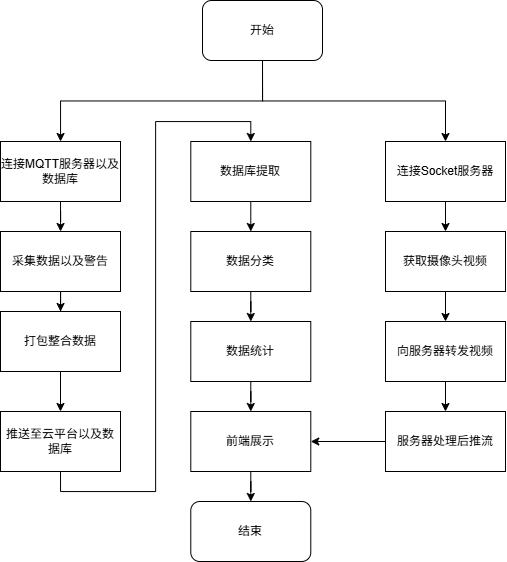

The diagram above was exported from draw.io. Its source (the exported page's mxGraphModel, read from the mxfile embedded in the PNG):
<mxGraphModel dx="915" dy="596" grid="0" gridSize="10" guides="1" tooltips="1" connect="1" arrows="1" fold="1" page="1" pageScale="1" pageWidth="827" pageHeight="1169" background="#ffffff" math="0" shadow="0">
  <root>
    <mxCell id="0" />
    <mxCell id="1" parent="0" />
    <mxCell id="a88U_wTTM_FhcfzLtc-L-3" style="edgeStyle=orthogonalEdgeStyle;rounded=0;orthogonalLoop=1;jettySize=auto;html=1;exitX=0.5;exitY=1;exitDx=0;exitDy=0;" edge="1" parent="1" source="a88U_wTTM_FhcfzLtc-L-2" target="a88U_wTTM_FhcfzLtc-L-4">
      <mxGeometry relative="1" as="geometry">
        <mxPoint x="429.7058823529412" y="570" as="targetPoint" />
      </mxGeometry>
    </mxCell>
    <mxCell id="a88U_wTTM_FhcfzLtc-L-24" style="edgeStyle=orthogonalEdgeStyle;rounded=0;orthogonalLoop=1;jettySize=auto;html=1;exitX=0.5;exitY=1;exitDx=0;exitDy=0;" edge="1" parent="1" source="a88U_wTTM_FhcfzLtc-L-2" target="a88U_wTTM_FhcfzLtc-L-25">
      <mxGeometry relative="1" as="geometry">
        <mxPoint x="612.0588235294117" y="581.2549258961396" as="targetPoint" />
      </mxGeometry>
    </mxCell>
    <mxCell id="a88U_wTTM_FhcfzLtc-L-2" value="开始" style="rounded=1;whiteSpace=wrap;html=1;" vertex="1" parent="1">
      <mxGeometry x="370" y="440" width="120" height="60" as="geometry" />
    </mxCell>
    <mxCell id="a88U_wTTM_FhcfzLtc-L-5" style="edgeStyle=orthogonalEdgeStyle;rounded=0;orthogonalLoop=1;jettySize=auto;html=1;exitX=0.5;exitY=1;exitDx=0;exitDy=0;" edge="1" parent="1" source="a88U_wTTM_FhcfzLtc-L-4" target="a88U_wTTM_FhcfzLtc-L-6">
      <mxGeometry relative="1" as="geometry">
        <mxPoint x="227.9958823529412" y="701" as="targetPoint" />
      </mxGeometry>
    </mxCell>
    <mxCell id="a88U_wTTM_FhcfzLtc-L-4" value="连接MQTT服务器以及数据库" style="rounded=0;whiteSpace=wrap;html=1;" vertex="1" parent="1">
      <mxGeometry x="167.9958823529412" y="581" width="120" height="60" as="geometry" />
    </mxCell>
    <mxCell id="a88U_wTTM_FhcfzLtc-L-7" style="edgeStyle=orthogonalEdgeStyle;rounded=0;orthogonalLoop=1;jettySize=auto;html=1;exitX=0.5;exitY=1;exitDx=0;exitDy=0;" edge="1" parent="1" source="a88U_wTTM_FhcfzLtc-L-6" target="a88U_wTTM_FhcfzLtc-L-8">
      <mxGeometry relative="1" as="geometry">
        <mxPoint x="227.9958823529412" y="781" as="targetPoint" />
      </mxGeometry>
    </mxCell>
    <mxCell id="a88U_wTTM_FhcfzLtc-L-6" value="采集数据以及警告" style="rounded=0;whiteSpace=wrap;html=1;" vertex="1" parent="1">
      <mxGeometry x="167.9958823529412" y="671" width="120" height="60" as="geometry" />
    </mxCell>
    <mxCell id="a88U_wTTM_FhcfzLtc-L-9" style="edgeStyle=orthogonalEdgeStyle;rounded=0;orthogonalLoop=1;jettySize=auto;html=1;exitX=0.5;exitY=1;exitDx=0;exitDy=0;" edge="1" parent="1" source="a88U_wTTM_FhcfzLtc-L-8" target="a88U_wTTM_FhcfzLtc-L-10">
      <mxGeometry relative="1" as="geometry">
        <mxPoint x="227.9958823529412" y="851" as="targetPoint" />
      </mxGeometry>
    </mxCell>
    <mxCell id="a88U_wTTM_FhcfzLtc-L-8" value="打包整合数据" style="rounded=0;whiteSpace=wrap;html=1;" vertex="1" parent="1">
      <mxGeometry x="167.9958823529412" y="751" width="120" height="60" as="geometry" />
    </mxCell>
    <mxCell id="a88U_wTTM_FhcfzLtc-L-20" style="edgeStyle=orthogonalEdgeStyle;rounded=0;orthogonalLoop=1;jettySize=auto;html=1;exitX=0.5;exitY=1;exitDx=0;exitDy=0;entryX=0.5;entryY=0;entryDx=0;entryDy=0;" edge="1" parent="1" source="a88U_wTTM_FhcfzLtc-L-10" target="a88U_wTTM_FhcfzLtc-L-12">
      <mxGeometry relative="1" as="geometry" />
    </mxCell>
    <mxCell id="a88U_wTTM_FhcfzLtc-L-10" value="推送至云平台以及数据库" style="rounded=0;whiteSpace=wrap;html=1;" vertex="1" parent="1">
      <mxGeometry x="167.9958823529412" y="851" width="120" height="60" as="geometry" />
    </mxCell>
    <mxCell id="a88U_wTTM_FhcfzLtc-L-21" style="edgeStyle=orthogonalEdgeStyle;rounded=0;orthogonalLoop=1;jettySize=auto;html=1;exitX=0.5;exitY=1;exitDx=0;exitDy=0;entryX=0.5;entryY=0;entryDx=0;entryDy=0;" edge="1" parent="1" source="a88U_wTTM_FhcfzLtc-L-12" target="a88U_wTTM_FhcfzLtc-L-14">
      <mxGeometry relative="1" as="geometry" />
    </mxCell>
    <mxCell id="a88U_wTTM_FhcfzLtc-L-12" value="数据库提取" style="rounded=0;whiteSpace=wrap;html=1;" vertex="1" parent="1">
      <mxGeometry x="358.28588235294114" y="581" width="120" height="60" as="geometry" />
    </mxCell>
    <mxCell id="a88U_wTTM_FhcfzLtc-L-16" style="edgeStyle=orthogonalEdgeStyle;rounded=0;orthogonalLoop=1;jettySize=auto;html=1;exitX=0.5;exitY=1;exitDx=0;exitDy=0;" edge="1" parent="1" source="a88U_wTTM_FhcfzLtc-L-14" target="a88U_wTTM_FhcfzLtc-L-17">
      <mxGeometry relative="1" as="geometry">
        <mxPoint x="417.9958823529412" y="771" as="targetPoint" />
      </mxGeometry>
    </mxCell>
    <mxCell id="a88U_wTTM_FhcfzLtc-L-14" value="数据分类" style="rounded=0;whiteSpace=wrap;html=1;" vertex="1" parent="1">
      <mxGeometry x="358.28999999999996" y="671" width="120" height="60" as="geometry" />
    </mxCell>
    <mxCell id="a88U_wTTM_FhcfzLtc-L-18" style="edgeStyle=orthogonalEdgeStyle;rounded=0;orthogonalLoop=1;jettySize=auto;html=1;exitX=0.5;exitY=1;exitDx=0;exitDy=0;" edge="1" parent="1" source="a88U_wTTM_FhcfzLtc-L-17" target="a88U_wTTM_FhcfzLtc-L-19">
      <mxGeometry relative="1" as="geometry">
        <mxPoint x="417.9958823529412" y="851" as="targetPoint" />
      </mxGeometry>
    </mxCell>
    <mxCell id="a88U_wTTM_FhcfzLtc-L-17" value="数据统计" style="rounded=0;whiteSpace=wrap;html=1;" vertex="1" parent="1">
      <mxGeometry x="358.28588235294114" y="761" width="120" height="60" as="geometry" />
    </mxCell>
    <mxCell id="a88U_wTTM_FhcfzLtc-L-22" style="edgeStyle=orthogonalEdgeStyle;rounded=0;orthogonalLoop=1;jettySize=auto;html=1;exitX=0.5;exitY=1;exitDx=0;exitDy=0;" edge="1" parent="1" source="a88U_wTTM_FhcfzLtc-L-19" target="a88U_wTTM_FhcfzLtc-L-23">
      <mxGeometry relative="1" as="geometry">
        <mxPoint x="418.58411764705875" y="951" as="targetPoint" />
      </mxGeometry>
    </mxCell>
    <mxCell id="a88U_wTTM_FhcfzLtc-L-19" value="前端展示" style="rounded=0;whiteSpace=wrap;html=1;" vertex="1" parent="1">
      <mxGeometry x="358.28588235294114" y="851" width="120" height="60" as="geometry" />
    </mxCell>
    <mxCell id="a88U_wTTM_FhcfzLtc-L-23" value="结束" style="rounded=1;whiteSpace=wrap;html=1;" vertex="1" parent="1">
      <mxGeometry x="358.2841176470588" y="941" width="120" height="60" as="geometry" />
    </mxCell>
    <mxCell id="a88U_wTTM_FhcfzLtc-L-26" style="edgeStyle=orthogonalEdgeStyle;rounded=0;orthogonalLoop=1;jettySize=auto;html=1;exitX=0.5;exitY=1;exitDx=0;exitDy=0;" edge="1" parent="1" source="a88U_wTTM_FhcfzLtc-L-25" target="a88U_wTTM_FhcfzLtc-L-27">
      <mxGeometry relative="1" as="geometry">
        <mxPoint x="613.2352941176471" y="676.9412123736213" as="targetPoint" />
      </mxGeometry>
    </mxCell>
    <mxCell id="a88U_wTTM_FhcfzLtc-L-25" value="连接Socket服务器" style="rounded=0;whiteSpace=wrap;html=1;" vertex="1" parent="1">
      <mxGeometry x="552.9988235294118" y="581.0049258961396" width="120" height="60" as="geometry" />
    </mxCell>
    <mxCell id="a88U_wTTM_FhcfzLtc-L-28" style="edgeStyle=orthogonalEdgeStyle;rounded=0;orthogonalLoop=1;jettySize=auto;html=1;exitX=0.5;exitY=1;exitDx=0;exitDy=0;" edge="1" parent="1" source="a88U_wTTM_FhcfzLtc-L-27" target="a88U_wTTM_FhcfzLtc-L-29">
      <mxGeometry relative="1" as="geometry">
        <mxPoint x="613.2352941176471" y="765.5686753216912" as="targetPoint" />
      </mxGeometry>
    </mxCell>
    <mxCell id="a88U_wTTM_FhcfzLtc-L-27" value="获取摄像头视频" style="rounded=0;whiteSpace=wrap;html=1;" vertex="1" parent="1">
      <mxGeometry x="552.9952941176471" y="671.0012123736212" width="120" height="60" as="geometry" />
    </mxCell>
    <mxCell id="a88U_wTTM_FhcfzLtc-L-30" style="edgeStyle=orthogonalEdgeStyle;rounded=0;orthogonalLoop=1;jettySize=auto;html=1;exitX=0.5;exitY=1;exitDx=0;exitDy=0;" edge="1" parent="1" source="a88U_wTTM_FhcfzLtc-L-29" target="a88U_wTTM_FhcfzLtc-L-31">
      <mxGeometry relative="1" as="geometry">
        <mxPoint x="613.2352941176471" y="861.2549258961396" as="targetPoint" />
      </mxGeometry>
    </mxCell>
    <mxCell id="a88U_wTTM_FhcfzLtc-L-29" value="向服务器转发视频" style="rounded=0;whiteSpace=wrap;html=1;" vertex="1" parent="1">
      <mxGeometry x="552.9952941176471" y="760.9986753216912" width="120" height="60" as="geometry" />
    </mxCell>
    <mxCell id="a88U_wTTM_FhcfzLtc-L-32" style="edgeStyle=orthogonalEdgeStyle;rounded=0;orthogonalLoop=1;jettySize=auto;html=1;exitX=0;exitY=0.5;exitDx=0;exitDy=0;entryX=1;entryY=0.5;entryDx=0;entryDy=0;" edge="1" parent="1" source="a88U_wTTM_FhcfzLtc-L-31" target="a88U_wTTM_FhcfzLtc-L-19">
      <mxGeometry relative="1" as="geometry" />
    </mxCell>
    <mxCell id="a88U_wTTM_FhcfzLtc-L-31" value="服务器处理后推流" style="rounded=0;whiteSpace=wrap;html=1;" vertex="1" parent="1">
      <mxGeometry x="552.9952941176471" y="851.0049258961396" width="120" height="60" as="geometry" />
    </mxCell>
  </root>
</mxGraphModel>